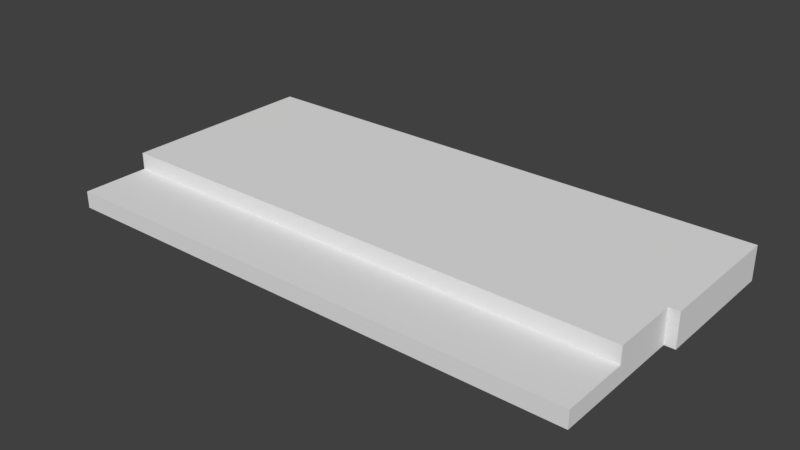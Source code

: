 # Source: BedroomStairs_4x8x0.5..blend  (saved by Blender 2.79.0; exported with 4.5.12 LTS)
import bpy
from mathutils import Matrix  # noqa: F401  (used for matrix-valued properties, if any)

bpy.ops.wm.read_factory_settings(use_empty=True)
scene = bpy.context.scene
scene.name = 'Scene'

# ---- collections
col_collection_1 = bpy.data.collections.new('Collection 1'); scene.collection.children.link(col_collection_1)

# ---- materials (node trees are filled in below, after node groups)
mat_floorwood = bpy.data.materials.new('FloorWood')
mat_floorwood.alpha_threshold = 0.0
mat_floorwood.use_transparent_shadow = False
mat_floorwood.roughness = 0.5
mat_floorwood.specular_intensity = 0.0
mat_floorwood.line_color = (0.0, 0.0, 0.0, 1.0)

# ---- material node trees

# ---- world
world_world = bpy.data.worlds.new('World'); scene.world = world_world
world_world.color = (0.05088, 0.05088, 0.05088)
world_world.use_sun_shadow = False
world_world.sun_shadow_jitter_overblur = 0.0
world_world.cycles.sampling_method = 'MANUAL'

# ---- meshes
me_bedroomstairs_4x8x0_5 = bpy.data.meshes.new('BedroomStairs_4x8x0.5')
me_bedroomstairs_4x8x0_5.from_pydata([(2.0, 1.47e-07, 2.0), (2.0, 2.001e-07, 4.0), (-1.192e-07, 2.001e-07, 4.0), (4.768e-07, 1.47e-07, 2.0), (2.0, 0.25, 4.0), (2.0, 1.703e-07, 3.0), (0.0, 1.703e-07, 3.0), (2.0, 0.25, 3.0), (2.0, 0.5, 2.0), (0.0, 0.5, 2.0), (2.0, 0.5, 3.0), (4.0, 8.061e-07, 3.0), (4.0, 8.359e-07, 4.0), (4.0, 7.828e-07, 2.0), (4.0, 0.25, 4.0), (4.0, 0.25, 3.0), (4.0, 0.5, 2.0), (4.0, 0.5, 3.0), (6.0, 1.124e-06, 3.0), (6.0, 1.154e-06, 4.0), (6.0, 1.101e-06, 2.0), (6.0, 0.25, 4.0), (6.0, 0.25, 3.0), (6.0, 0.5, 2.0), (6.0, 0.5, 3.0), (-1.192e-07, 0.5, 3.0), (-3.576e-07, 0.25, 4.0), (-1.192e-07, 0.25, 3.0), (2.0, 1.637e-06, 1.192e-07), (1.192e-06, 1.637e-06, -4.768e-07), (2.0, 0.25, 4.768e-07), (7.153e-07, 0.25, 0.0), (4.0, 0.25, 1.192e-06), (2.0, 0.5, 4.768e-07), (4.0, 0.5, 1.192e-06), (7.153e-07, 0.5, 0.0), (4.0, 2.273e-06, 8.345e-07), (6.0, 2.591e-06, 1.55e-06), (6.0, 0.25, 1.907e-06), (6.0, 0.5, 1.907e-06), (7.85, 0.5, 2.48e-06), (7.85, 0.5, 2.0), (7.85, 0.25, 2.48e-06), (7.85, 0.25, 2.0), (7.85, 3.354e-06, 2.122e-06), (7.85, 1.864e-06, 2.0), (7.85, 1.887e-06, 3.0), (7.85, 1.917e-06, 4.0), (7.85, 0.25, 4.0), (7.85, 0.25, 3.0), (7.85, 0.5, 3.0), (8.0, 0.5, 2.551e-06), (8.0, 0.5, 2.0), (8.0, 0.25, 2.551e-06), (8.0, 0.25, 2.0), (8.0, 3.354e-06, 2.193e-06), (8.0, 1.864e-06, 2.0)], [], [(5, 1, 2, 6), (7, 27, 26, 4), (7, 4, 14, 15), (1, 4, 26, 2), (5, 0, 13, 11), (0, 3, 29, 28), (0, 5, 6, 3), (8, 9, 25, 10), (27, 7, 10, 25), (38, 39, 40, 42), (18, 20, 45, 46), (20, 13, 36, 37), (13, 0, 28, 36), (15, 14, 21, 22), (10, 7, 15, 17), (4, 1, 12, 14), (8, 10, 17, 16), (1, 5, 11, 12), (37, 38, 42, 44), (23, 24, 50, 41), (19, 18, 46, 47), (11, 13, 20, 18), (14, 12, 19, 21), (12, 11, 18, 19), (17, 15, 22, 24), (16, 17, 24, 23), (8, 16, 34, 33), (30, 28, 29, 31), (30, 31, 35, 33), (30, 33, 34, 32), (32, 34, 39, 38), (36, 32, 38, 37), (28, 30, 32, 36), (16, 23, 39, 34), (29, 3, 9, 35), (3, 6, 25, 9), (9, 8, 33, 35), (44, 42, 53, 55), (43, 45, 56, 54), (46, 49, 48, 47), (45, 43, 49, 46), (49, 43, 41, 50), (21, 19, 47, 48), (24, 22, 49, 50), (20, 37, 44, 45), (22, 21, 48, 49), (39, 23, 41, 40), (52, 54, 53, 51), (54, 56, 55, 53), (45, 44, 55, 56), (40, 41, 52, 51), (41, 43, 54, 52), (42, 40, 51, 53), (6, 2, 26, 27)])
_uv = me_bedroomstairs_4x8x0_5.uv_layers.new(name='UVMap')
_uv.uv.foreach_set('vector', [0.9999, 9.548e-05, 0.9999, 0.4978, 9.548e-05, 0.4978, 9.557e-05, 9.548e-05, 0.5027, 1.001, 0.5027, 1.997, 0.002367, 1.997, 0.002366, 1.001, 0.5027, 1.001, 0.002366, 1.001, 0.002366, 0.004896, 0.5027, 0.004896, 0.2095, 1.002, 0.3349, 1.002, 0.3349, 2.001, 0.2095, 2.001, 0.25, 0.0, 9.735e-08, 0.0, 9.735e-08, 0.0, 0.25, 0.0, 9.735e-08, 0.0, 0.0, 0.5, 0.0, 0.5, 9.735e-08, 0.0, 9.735e-08, 0.0, 0.25, 0.0, 0.25, 0.5, 0.0, 0.5, 1.001, 0.004086, 1.001, 1.003, 0.5005, 1.003, 0.5005, 0.004086, -1.024, -0.1206, -0.008004, -0.1206, -0.008004, 0.00588, -1.024, 0.00588, 4.988e-05, 0.1245, 4.988e-05, 4.988e-05, 1.0, 5.027e-05, 0.9999, 0.1245, 0.25, 0.0, 9.735e-08, 0.0, 9.735e-08, 0.0, 0.25, 0.0, 9.735e-08, 0.0, 9.735e-08, 0.0, 9.735e-08, 0.0, 9.735e-08, 0.0, 9.735e-08, 0.0, 9.735e-08, 0.0, 9.735e-08, 0.0, 9.735e-08, 0.0, 0.5027, 0.004896, 0.002366, 0.004896, 0.002366, -0.9913, 0.5027, -0.9913, -0.008004, 0.00588, -0.008004, -0.1206, 1.008, -0.1206, 1.008, 0.00588, 0.3349, 1.002, 0.2095, 1.002, 0.2095, 0.002889, 0.3349, 0.00289, 1.001, 0.004086, 0.5005, 0.004086, 0.5005, -0.9948, 1.001, -0.9948, 0.5, 0.0, 0.25, 0.0, 0.25, 0.0, 0.5, 0.0, 4.988e-05, 0.2489, 4.988e-05, 0.1245, 0.9999, 0.1245, 0.9999, 0.2489, -0.004599, 0.9988, -0.5049, 0.9988, -0.5049, 0.002721, -0.004599, 0.002721, 0.5, 0.0, 0.25, 0.0, 0.25, 0.0, 0.5, 0.0, 0.25, 0.0, 9.735e-08, 0.0, 9.735e-08, 0.0, 0.25, 0.0, 0.3349, 0.00289, 0.2095, 0.002889, 0.2095, -0.996, 0.3349, -0.996, 0.5, 0.0, 0.25, 0.0, 0.25, 0.0, 0.5, 0.0, 1.008, 0.00588, 1.008, -0.1206, 2.024, -0.1206, 2.024, 0.00588, 1.001, -0.9948, 0.5005, -0.9948, 0.5005, -1.994, 1.001, -1.994, -0.001166, 3.712e-05, -0.001166, -0.989, 0.9922, -0.989, 0.9922, 3.724e-05, 0.005033, 0.1627, 0.005033, 0.2864, -0.989, 0.2864, -0.989, 0.1627, 0.005033, 0.1627, -0.989, 0.1627, -0.989, 0.03902, 0.005033, 0.03902, 0.005033, 0.1627, 0.005033, 0.03902, 0.9991, 0.03902, 0.9991, 0.1627, 0.9991, 0.1627, 0.9991, 0.03902, 1.993, 0.03902, 1.993, 0.1627, 0.9991, 0.2864, 0.9991, 0.1627, 1.993, 0.1627, 1.993, 0.2864, 0.005033, 0.2864, 0.005033, 0.1627, 0.9991, 0.1627, 0.9991, 0.2864, -0.001166, -0.989, -0.001166, -1.978, 0.9922, -1.978, 0.9922, -0.989, -0.004689, 0.1172, 1.0, 0.1172, 1.0, 0.3673, -0.004689, 0.3673, 1.0, 0.1172, 1.503, 0.1172, 1.503, 0.3673, 1.0, 0.3673, -0.001166, 0.989, -0.001166, 3.712e-05, 0.9922, 3.724e-05, 0.9922, 0.989, 0.9999, 0.2489, 0.9999, 0.1245, 0.9999, 0.1245, 0.9999, 0.2489, 0.06526, 0.5195, 3.613e-05, 0.5195, 3.613e-05, 0.5195, 0.06526, 0.5195, 3.64e-05, 0.7402, 0.06526, 0.7402, 0.06526, 1.0, 3.672e-05, 1.0, 3.613e-05, 0.5195, 0.06526, 0.5195, 0.06526, 0.7402, 3.64e-05, 0.7402, 0.06526, 0.7402, 0.06526, 0.5195, 0.1305, 0.5195, 0.1305, 0.7402, 0.2098, 1.0, 0.08483, 1.0, 0.08483, 0.004511, 0.2098, 0.004511, 0.9687, 1.0, 0.8438, 1.0, 0.8438, 0.00451, 0.9687, 0.00451, 9.735e-08, 0.0, 9.735e-08, 0.0, 9.735e-08, 0.0, 9.735e-08, 0.0, 7.088e-05, -0.4977, 0.5022, -0.4977, 0.5022, 0.5022, 7.093e-05, 0.5022, 0.9999, 0.9955, 9.976e-05, 0.9955, 9.976e-05, 0.07475, 0.9999, 0.07475, 0.1305, 0.5195, 0.06526, 0.5195, 0.06526, 3.622e-05, 0.1305, 3.612e-05, 0.06526, 0.5195, 3.613e-05, 0.5195, 3.612e-05, 3.617e-05, 0.06526, 3.622e-05, 9.735e-08, 0.0, 9.735e-08, 0.0, 9.735e-08, 0.0, 9.735e-08, 0.0, 0.9999, 0.07475, 9.976e-05, 0.07475, 9.976e-05, 9.976e-05, 0.9999, 0.0001009, 0.1305, 0.5195, 0.06526, 0.5195, 0.06526, 0.5195, 0.1305, 0.5195, 0.9999, 0.1245, 1.0, 5.027e-05, 1.0, 5.027e-05, 0.9999, 0.1245, -0.005474, 0.9944, 0.9988, 0.9944, 0.9988, 0.7444, -0.005474, 0.7444])
me_bedroomstairs_4x8x0_5.materials.append(mat_floorwood)
me_bedroomstairs_4x8x0_5.use_remesh_preserve_volume = False
me_bedroomstairs_4x8x0_5.use_remesh_preserve_attributes = False
me_bedroomstairs_4x8x0_5.use_mirror_vertex_groups = False
me_bedroomstairs_4x8x0_5.update()

# ---- objects
ob_bedroomstairs_4x8x0_5 = bpy.data.objects.new('BedroomStairs_4x8x0.5', me_bedroomstairs_4x8x0_5)

# ---- transforms, parenting, visibility, modifiers, constraints
ob_bedroomstairs_4x8x0_5.location = (0.0, 0.0, 0.0)
ob_bedroomstairs_4x8x0_5.rotation_euler = (1.571, -0.0, 0.0)
ob_bedroomstairs_4x8x0_5.lock_rotations_4d = False
ob_bedroomstairs_4x8x0_5.empty_display_type = 'ARROWS'
ob_bedroomstairs_4x8x0_5.lineart.crease_threshold = 0.0

# ---- collection membership
col_collection_1.objects.link(ob_bedroomstairs_4x8x0_5)

# ---- scene / render settings (as saved in the file)
scene.frame_start = 1; scene.frame_end = 250; scene.frame_set(79)
scene.render.engine = 'BLENDER_EEVEE_NEXT'
scene.render.resolution_percentage = 50
scene.render.dither_intensity = 0.0
scene.cycles.use_denoising = False
scene.cycles.samples = 128
scene.cycles.sampling_pattern = 'TABULATED_SOBOL'
scene.cycles.use_adaptive_sampling = False
scene.cycles.use_light_tree = False
scene.cycles.blur_glossy = 0.0
scene.cycles.sample_clamp_indirect = 0.0
scene.view_settings.view_transform = 'Standard'
bpy.context.view_layer.update()

# ---- added for rendering (the .blend has no active camera and no usable light): camera, sun
cam_auto = bpy.data.cameras.new('AutoCamera')
cam_auto.lens = 50.0
cam_auto.sensor_width = 36.0
cam_auto.clip_end = 1000.0
ob_auto_camera = bpy.data.objects.new('AutoCamera', cam_auto)
scene.collection.objects.link(ob_auto_camera)
ob_auto_camera.location = (12.2884, -11.9461, 6.88071)
ob_auto_camera.rotation_euler = (1.09748, -7.21219e-08, 0.694738)
scene.camera = ob_auto_camera
light_auto_sun = bpy.data.lights.new('AutoSun', 'SUN')
light_auto_sun.energy = 3.0
light_auto_sun.angle = 0.0523599
ob_auto_sun = bpy.data.objects.new('AutoSun', light_auto_sun)
scene.collection.objects.link(ob_auto_sun)
ob_auto_sun.rotation_euler = (0.872665, 0.174533, 0.523599)
bpy.context.view_layer.update()
